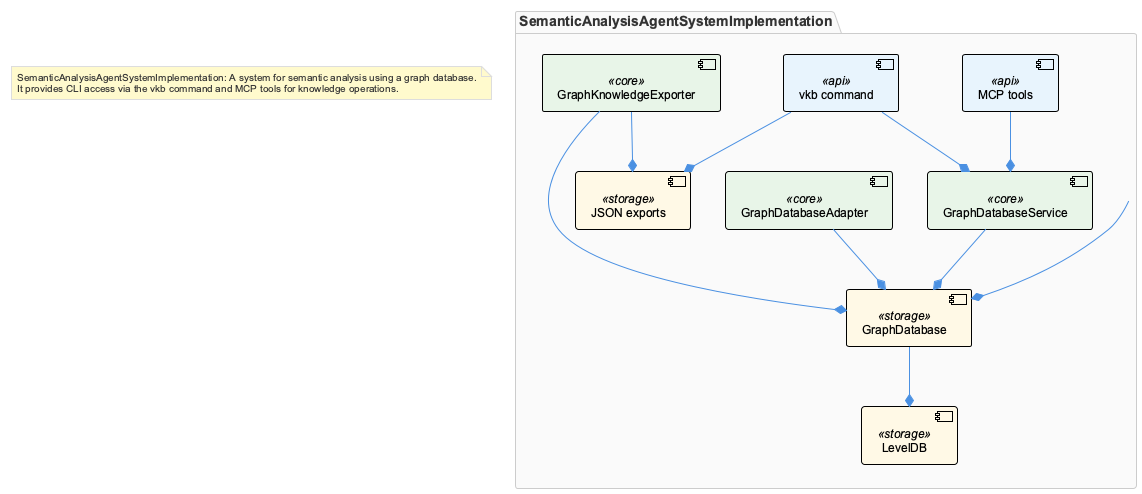

The diagram above was rendered by PlantUML. Its source (embedded in the PNG):
@startuml
!include /Users/q284340/Agentic/coding/docs/puml/_standard-style.puml

package "SemanticAnalysisAgentSystemImplementation" as sem {
  component "GraphDatabase" as graphdb <<storage>>
  component "LevelDB" as leveldb <<storage>>
  component "GraphDatabaseService" as gds <<core>>
  component "GraphKnowledgeExporter" as gke <<core>>
  component "GraphDatabaseAdapter" as gda <<core>>
  component "MCP tools" as mcptools <<api>>
  component "vkb command" as vkb <<api>>
  component "JSON exports" as json <<storage>>
}

sem --* graphdb
graphdb --* leveldb
gds --* graphdb
gke --* graphdb
gda --* graphdb
mcptools --* gds
vkb --* gds
vkb --* json
gke --* json

note as AutoNote1
  SemanticAnalysisAgentSystemImplementation: A system for semantic analysis using a graph database.
  It provides CLI access via the vkb command and MCP tools for knowledge operations.
end note

@enduml